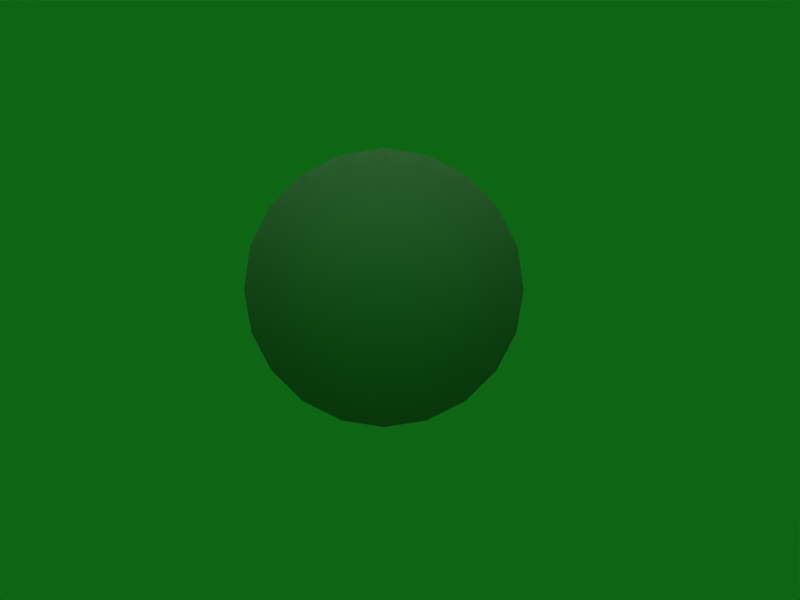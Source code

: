 # Source: Target_Practice.blend  (saved by Blender 2.49.2; exported with 4.5.12 LTS)
import bpy
from mathutils import Matrix  # noqa: F401  (used for matrix-valued properties, if any)

bpy.ops.wm.read_factory_settings(use_empty=True)
scene = bpy.context.scene
scene.name = 'Scene'

# ---- collections
col_collection_1 = bpy.data.collections.new('Collection 1'); scene.collection.children.link(col_collection_1)

# ---- materials (node trees are filled in below, after node groups)
mat_refrep_245_target_png = bpy.data.materials.new('RefRep.245_Target.png')
mat_refrep_245_target_png.alpha_threshold = 0.0
mat_refrep_245_target_png.diffuse_color = (0.64, 0.64, 0.64, 1.0)
mat_refrep_245_target_png.specular_color = (0.5, 0.5, 0.5)
mat_refrep_245_target_png.roughness = 0.5
mat_refrep_245_target_png.line_color = (0.0, 0.0, 0.0, 1.0)

# ---- material node trees

# ---- world
world_world = bpy.data.worlds.new('World'); scene.world = world_world
world_world.color = (0.05656, 0.4, 0.08424)
world_world.use_sun_shadow = False
world_world.sun_shadow_jitter_overblur = 0.0
world_world.cycles.sampling_method = 'MANUAL'
world_world.cycles.sample_map_resolution = 256

# ---- cameras
cam_camera = bpy.data.cameras.new('Camera')
cam_camera.passepartout_alpha = 0.2
cam_camera.clip_end = 100.0
cam_camera.lens = 35.0
cam_camera.ortho_scale = 7.314
cam_camera.show_passepartout = False
cam_camera.show_safe_areas = True
cam_camera.dof.focus_distance = 0.0
cam_camera.dof.aperture_fstop = 128.0

# ---- lights
light_lamp = bpy.data.lights.new('Lamp', 'SUN')
light_lamp.transmission_factor = 0.0
light_lamp.angle = 1.571
light_lamp.energy = 1.0
light_lamp.shadow_buffer_clip_start = 0.5
light_lamp.shadow_soft_size = 1.0
light_lamp.shadow_cascade_max_distance = 1000.0
light_lamp.cycles.use_multiple_importance_sampling = False

# ---- meshes
me_inst3d_refrep_245_ref = bpy.data.meshes.new('Inst3D_RefRep.245_Ref')
me_inst3d_refrep_245_ref.from_pydata([(-0.9137, -0.3044, 1.875), (-0.6506, -0.2975, 2.138), (-0.6506, 0.3473, 2.121), (0.4155, -0.2931, 2.307), (0.747, -0.2975, 2.138), (0.747, 0.3473, 2.121), (1.01, 0.3404, 1.858), (1.179, 0.3317, 1.527), (0.04819, 0.322, 1.159), (0.04819, 0.3533, 2.348), (0.4155, 0.3518, 2.29), (1.179, 0.3124, 0.7921), (1.179, -0.3325, 0.809), (1.01, 0.3037, 0.4607), (0.747, 0.2967, 0.1978), (0.747, -0.3481, 0.2147), (0.4155, 0.2923, 0.02897), (-1.141, -0.3228, 1.176), (-1.083, -0.3132, 1.543), (-1.083, 0.3317, 1.527), (-0.9137, 0.3404, 1.858), (-0.3192, 0.3518, 2.29), (-0.3192, -0.2931, 2.307), (0.04819, -0.2916, 2.365), (-0.3192, 0.2923, 0.02897), (-0.6506, 0.2967, 0.1978), (0.04819, -0.3228, 1.176), (1.237, -0.3228, 1.176), (1.01, -0.3412, 0.4777), (-0.6506, -0.3481, 0.2147), (-0.9137, -0.3412, 0.4777), (-0.9137, 0.3037, 0.4607), (-1.083, 0.3124, 0.7921), (1.179, -0.3132, 1.543), (1.237, 0.322, 1.159), (0.4155, -0.3526, 0.04594), (-1.083, -0.3325, 0.809), (-1.141, 0.322, 1.159), (0.04819, 0.2908, -0.02919), (0.04819, -0.3541, -0.01223), (-0.3192, -0.3526, 0.04594), (1.01, -0.3044, 1.875)], [], [(0, 1, 2), (3, 4, 5), (6, 7, 8), (9, 10, 8), (11, 12, 13), (14, 15, 16), (17, 18, 19), (19, 18, 20), (21, 22, 9), (22, 23, 9), (9, 23, 10), (23, 3, 10), (2, 21, 8), (8, 21, 9), (24, 25, 8), (1, 0, 26), (13, 14, 8), (14, 16, 8), (27, 12, 11), (28, 15, 14), (29, 30, 31), (31, 30, 32), (23, 22, 26), (8, 5, 6), (7, 33, 34), (33, 27, 34), (34, 27, 11), (15, 35, 16), (32, 36, 37), (36, 17, 37), (37, 17, 19), (18, 0, 20), (20, 0, 2), (22, 21, 1), (10, 3, 5), (10, 5, 8), (30, 36, 32), (8, 31, 32), (16, 38, 8), (39, 40, 24), (24, 40, 25), (5, 4, 6), (26, 22, 1), (17, 36, 26), (36, 30, 26), (26, 30, 29), (29, 40, 26), (40, 39, 26), (26, 39, 35), (35, 15, 26), (15, 28, 26), (26, 28, 12), (12, 27, 26), (27, 33, 26), (33, 41, 26), (41, 4, 26), (26, 4, 3), (6, 41, 7), (41, 33, 7), (4, 41, 6), (3, 23, 26), (25, 29, 31), (25, 31, 8), (12, 28, 13), (8, 34, 11), (26, 18, 17), (35, 39, 38), (38, 39, 24), (1, 21, 2), (7, 34, 8), (32, 37, 8), (37, 19, 8), (8, 38, 24), (13, 28, 14), (16, 35, 38), (40, 29, 25), (0, 18, 26), (20, 2, 8), (8, 19, 20), (11, 13, 8)])
me_inst3d_refrep_245_ref.polygons.foreach_set('use_smooth', [True] * 80)
_uv = me_inst3d_refrep_245_ref.uv_layers.new(name='UVTex')
_uv.uv.foreach_set('vector', [0.13, 0.777, 0.235, 0.881, 0.235, 0.881, 0.657, 0.948, 0.789, 0.881, 0.789, 0.881, 0.13, 0.777, 0.063, 0.645, 0.512, 0.5, 0.512, 0.971, 0.366, 0.948, 0.512, 0.5, 0.96, 0.354, 0.96, 0.354, 0.893, 0.223, 0.789, 0.119, 0.789, 0.119, 0.657, 0.052, 0.04, 0.5, 0.063, 0.646, 0.063, 0.646, 0.063, 0.646, 0.063, 0.646, 0.13, 0.777, 0.366, 0.948, 0.366, 0.948, 0.512, 0.971, 0.366, 0.948, 0.512, 0.971, 0.512, 0.971, 0.512, 0.971, 0.512, 0.971, 0.657, 0.948, 0.512, 0.971, 0.657, 0.948, 0.657, 0.948, 0.789, 0.881, 0.657, 0.948, 0.512, 0.5, 0.512, 0.5, 0.657, 0.948, 0.512, 0.971, 0.657, 0.052, 0.789, 0.118, 0.512, 0.5, 0.235, 0.881, 0.13, 0.777, 0.512, 0.5, 0.13, 0.223, 0.234, 0.118, 0.512, 0.5, 0.234, 0.118, 0.366, 0.052, 0.512, 0.5, 0.983, 0.5, 0.96, 0.354, 0.96, 0.354, 0.893, 0.223, 0.789, 0.119, 0.789, 0.119, 0.235, 0.119, 0.13, 0.223, 0.13, 0.223, 0.13, 0.223, 0.13, 0.223, 0.063, 0.354, 0.512, 0.971, 0.366, 0.948, 0.512, 0.5, 0.512, 0.5, 0.234, 0.881, 0.13, 0.777, 0.96, 0.646, 0.96, 0.646, 0.983, 0.5, 0.96, 0.646, 0.983, 0.5, 0.983, 0.5, 0.983, 0.5, 0.983, 0.5, 0.96, 0.354, 0.789, 0.119, 0.657, 0.052, 0.657, 0.052, 0.063, 0.354, 0.063, 0.354, 0.04, 0.5, 0.063, 0.354, 0.04, 0.5, 0.04, 0.5, 0.04, 0.5, 0.04, 0.5, 0.063, 0.646, 0.063, 0.646, 0.13, 0.777, 0.13, 0.777, 0.13, 0.777, 0.13, 0.777, 0.235, 0.881, 0.366, 0.948, 0.366, 0.948, 0.235, 0.881, 0.657, 0.948, 0.657, 0.948, 0.789, 0.881, 0.366, 0.948, 0.234, 0.881, 0.512, 0.5, 0.13, 0.223, 0.063, 0.354, 0.063, 0.354, 0.512, 0.5, 0.893, 0.223, 0.96, 0.354, 0.366, 0.052, 0.512, 0.028, 0.512, 0.5, 0.512, 0.029, 0.366, 0.052, 0.366, 0.052, 0.366, 0.052, 0.366, 0.052, 0.235, 0.119, 0.789, 0.881, 0.789, 0.881, 0.893, 0.777, 0.512, 0.5, 0.366, 0.948, 0.235, 0.881, 0.04, 0.5, 0.064, 0.354, 0.512, 0.5, 0.064, 0.354, 0.13, 0.223, 0.512, 0.5, 0.512, 0.5, 0.13, 0.223, 0.235, 0.118, 0.235, 0.118, 0.366, 0.052, 0.512, 0.5, 0.366, 0.052, 0.512, 0.028, 0.512, 0.5, 0.512, 0.5, 0.512, 0.028, 0.657, 0.052, 0.657, 0.052, 0.789, 0.118, 0.512, 0.5, 0.789, 0.118, 0.893, 0.223, 0.512, 0.5, 0.512, 0.5, 0.893, 0.223, 0.96, 0.354, 0.96, 0.354, 0.983, 0.5, 0.512, 0.5, 0.983, 0.5, 0.96, 0.645, 0.512, 0.5, 0.96, 0.645, 0.893, 0.777, 0.512, 0.5, 0.893, 0.777, 0.789, 0.881, 0.512, 0.5, 0.512, 0.5, 0.789, 0.881, 0.657, 0.948, 0.893, 0.777, 0.893, 0.777, 0.96, 0.646, 0.893, 0.777, 0.96, 0.646, 0.96, 0.646, 0.789, 0.881, 0.893, 0.777, 0.893, 0.777, 0.657, 0.948, 0.512, 0.971, 0.512, 0.5, 0.235, 0.119, 0.235, 0.119, 0.13, 0.223, 0.789, 0.118, 0.893, 0.223, 0.512, 0.5, 0.96, 0.354, 0.893, 0.223, 0.893, 0.223, 0.512, 0.5, 0.04, 0.5, 0.063, 0.354, 0.512, 0.5, 0.064, 0.645, 0.04, 0.5, 0.657, 0.052, 0.512, 0.029, 0.512, 0.029, 0.512, 0.029, 0.512, 0.029, 0.366, 0.052, 0.235, 0.881, 0.366, 0.948, 0.235, 0.881, 0.063, 0.645, 0.04, 0.5, 0.512, 0.5, 0.96, 0.354, 0.983, 0.5, 0.512, 0.5, 0.983, 0.5, 0.96, 0.645, 0.512, 0.5, 0.512, 0.5, 0.512, 0.028, 0.657, 0.052, 0.893, 0.223, 0.893, 0.223, 0.789, 0.119, 0.657, 0.052, 0.657, 0.052, 0.512, 0.029, 0.366, 0.052, 0.235, 0.119, 0.235, 0.119, 0.13, 0.777, 0.064, 0.645, 0.512, 0.5, 0.893, 0.777, 0.789, 0.881, 0.512, 0.5, 0.512, 0.5, 0.96, 0.645, 0.893, 0.777, 0.063, 0.354, 0.13, 0.223, 0.512, 0.5])
me_inst3d_refrep_245_ref.materials.append(mat_refrep_245_target_png)
me_inst3d_refrep_245_ref.use_remesh_preserve_volume = False
me_inst3d_refrep_245_ref.use_remesh_preserve_attributes = False
me_inst3d_refrep_245_ref.use_mirror_vertex_groups = False
me_inst3d_refrep_245_ref.update()

# ---- objects
ob_inst3d_refrep_245_ref = bpy.data.objects.new('Inst3D_RefRep.245_Ref', me_inst3d_refrep_245_ref)
ob_lamp = bpy.data.objects.new('Lamp', light_lamp)
ob_camera = bpy.data.objects.new('Camera', cam_camera)

# ---- transforms, parenting, visibility, modifiers, constraints
ob_inst3d_refrep_245_ref.location = (0.0, 0.0, 0.0)
ob_inst3d_refrep_245_ref.lock_rotations_4d = False
ob_inst3d_refrep_245_ref.empty_display_type = 'ARROWS'
ob_inst3d_refrep_245_ref.lineart.crease_threshold = 0.0
ob_lamp.location = (0.0, 0.0, 2.743)
ob_lamp.lock_rotations_4d = False
ob_lamp.empty_display_type = 'ARROWS'
ob_lamp.lineart.crease_threshold = 0.0
ob_camera.location = (0.1855, -6.904, 1.834)
ob_camera.rotation_euler = (1.458, 0.0, 0.0)
ob_camera.lock_rotations_4d = False
ob_camera.empty_display_type = 'ARROWS'
ob_camera.color = (0.0, 0.0, 0.0, 0.0)
ob_camera.display_type = 'WIRE'
ob_camera.lineart.crease_threshold = 0.0

# ---- collection membership
col_collection_1.objects.link(ob_inst3d_refrep_245_ref)
col_collection_1.objects.link(ob_lamp)
col_collection_1.objects.link(ob_camera)

# ---- scene / render settings (as saved in the file)
scene.camera = ob_camera
scene.frame_start = 1; scene.frame_end = 250; scene.frame_set(1)
scene.render.engine = 'BLENDER_EEVEE_NEXT'
scene.render.image_settings.file_format = 'JPEG'
scene.render.image_settings.color_mode = 'RGB'
scene.render.image_settings.compression = 90
scene.render.resolution_x = 800
scene.render.resolution_y = 600
scene.render.pixel_aspect_x = 100.0
scene.render.pixel_aspect_y = 100.0
scene.render.fps = 25
scene.render.dither_intensity = 0.0
scene.render.use_compositing = False
scene.render.use_sequencer = False
scene.render.bake_margin = 2
scene.render.bake_bias = 0.0
scene.render.use_stamp_time = False
scene.render.use_stamp_date = False
scene.render.use_stamp_frame = False
scene.render.use_stamp_camera = False
scene.render.use_stamp_scene = False
scene.render.use_stamp_filename = False
scene.render.use_stamp_render_time = False
scene.render.stamp_font_size = 0
scene.cycles.use_denoising = False
scene.cycles.samples = 10
scene.cycles.sampling_pattern = 'TABULATED_SOBOL'
scene.cycles.light_sampling_threshold = 0.0
scene.cycles.use_adaptive_sampling = False
scene.cycles.use_light_tree = False
scene.cycles.blur_glossy = 0.0
scene.cycles.volume_bounces = 1
scene.cycles.pixel_filter_type = 'GAUSSIAN'
scene.cycles.sample_clamp_indirect = 0.0
scene.view_settings.view_transform = 'Raw'
bpy.context.view_layer.update()
